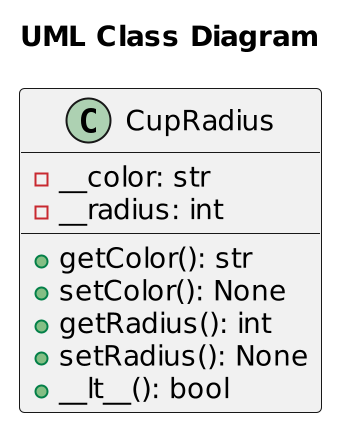

The diagram above was rendered by PlantUML. Its source (embedded in the PNG):
@startuml
scale 2
title "UML Class Diagram"
class CupRadius {
	-__color: str
	-__radius: int
	+getColor(): str
	+setColor(): None
	+getRadius(): int
	+setRadius(): None
	+__lt__(): bool
}
@enduml